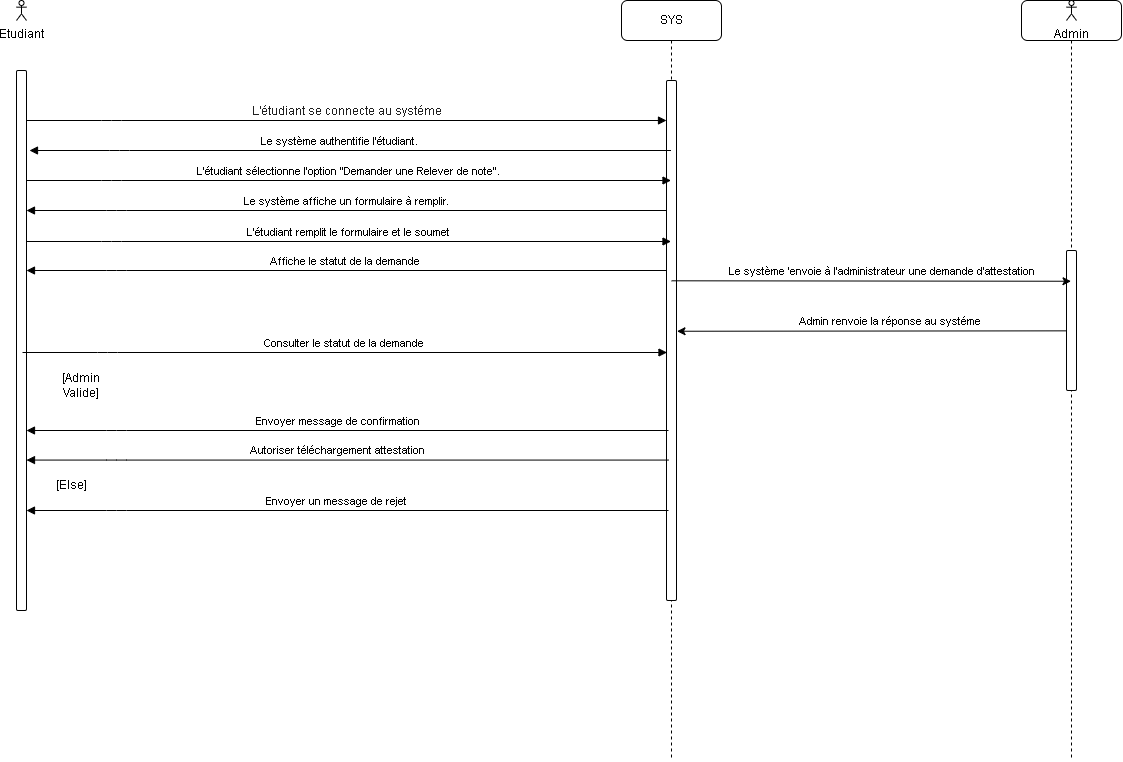

The diagram above was exported from draw.io. Its source (the exported page's mxGraphModel, read from the mxfile embedded in the PNG):
<mxGraphModel dx="1196" dy="613" grid="1" gridSize="10" guides="1" tooltips="1" connect="1" arrows="1" fold="1" page="1" pageScale="1" pageWidth="850" pageHeight="1100" math="0" shadow="0">
  <root>
    <mxCell id="0" />
    <mxCell id="1" parent="0" />
    <mxCell id="z3W12V7slm0QK-cfsXXx-1" value="" style="html=1;points=[];perimeter=orthogonalPerimeter;outlineConnect=0;targetShapes=umlLifeline;portConstraint=eastwest;newEdgeStyle={&quot;edgeStyle&quot;:&quot;elbowEdgeStyle&quot;,&quot;elbow&quot;:&quot;vertical&quot;,&quot;curved&quot;:0,&quot;rounded&quot;:0};labelBackgroundColor=none;rounded=1;" vertex="1" parent="1">
      <mxGeometry x="300" y="240" width="10" height="540" as="geometry" />
    </mxCell>
    <mxCell id="z3W12V7slm0QK-cfsXXx-2" value="SYS" style="shape=umlLifeline;perimeter=lifelinePerimeter;whiteSpace=wrap;html=1;container=0;dropTarget=0;collapsible=0;recursiveResize=0;outlineConnect=0;portConstraint=eastwest;newEdgeStyle={&quot;edgeStyle&quot;:&quot;elbowEdgeStyle&quot;,&quot;elbow&quot;:&quot;vertical&quot;,&quot;curved&quot;:0,&quot;rounded&quot;:0};labelBackgroundColor=none;rounded=1;" vertex="1" parent="1">
      <mxGeometry x="905" y="170" width="100" height="760" as="geometry" />
    </mxCell>
    <mxCell id="z3W12V7slm0QK-cfsXXx-3" value="" style="html=1;points=[];perimeter=orthogonalPerimeter;outlineConnect=0;targetShapes=umlLifeline;portConstraint=eastwest;newEdgeStyle={&quot;edgeStyle&quot;:&quot;elbowEdgeStyle&quot;,&quot;elbow&quot;:&quot;vertical&quot;,&quot;curved&quot;:0,&quot;rounded&quot;:0};labelBackgroundColor=none;rounded=1;" vertex="1" parent="z3W12V7slm0QK-cfsXXx-2">
      <mxGeometry x="45" y="80" width="10" height="520" as="geometry" />
    </mxCell>
    <mxCell id="z3W12V7slm0QK-cfsXXx-4" value="&lt;div style=&quot;text-align: left;&quot;&gt;&lt;font style=&quot;font-size: 12px;&quot; face=&quot;Google Sans, Helvetica Neue, sans-serif&quot; color=&quot;#1f1f1f&quot;&gt;L'étudiant se connecte au systéme&lt;/font&gt;&lt;/div&gt;" style="html=1;verticalAlign=bottom;endArrow=block;edgeStyle=elbowEdgeStyle;elbow=horizontal;curved=0;rounded=1;labelBackgroundColor=none;fontColor=default;" edge="1" parent="1" source="z3W12V7slm0QK-cfsXXx-1" target="z3W12V7slm0QK-cfsXXx-3">
      <mxGeometry relative="1" as="geometry">
        <mxPoint x="410" y="300" as="sourcePoint" />
        <Array as="points">
          <mxPoint x="395" y="290" />
        </Array>
        <mxPoint as="offset" />
      </mxGeometry>
    </mxCell>
    <mxCell id="z3W12V7slm0QK-cfsXXx-5" value="Etudiant" style="shape=umlActor;verticalLabelPosition=bottom;verticalAlign=top;html=1;labelBackgroundColor=none;rounded=1;" vertex="1" parent="1">
      <mxGeometry x="300" y="170" width="10" height="20" as="geometry" />
    </mxCell>
    <mxCell id="z3W12V7slm0QK-cfsXXx-6" value="" style="html=1;verticalAlign=bottom;endArrow=block;edgeStyle=elbowEdgeStyle;elbow=vertical;curved=0;rounded=1;labelBackgroundColor=none;fontColor=default;" edge="1" parent="1" source="z3W12V7slm0QK-cfsXXx-2">
      <mxGeometry x="-0.0006" relative="1" as="geometry">
        <mxPoint x="478" y="320" as="sourcePoint" />
        <Array as="points">
          <mxPoint x="403" y="320" />
        </Array>
        <mxPoint x="313" y="320" as="targetPoint" />
        <mxPoint as="offset" />
      </mxGeometry>
    </mxCell>
    <mxCell id="z3W12V7slm0QK-cfsXXx-7" value="Le système authentifie l'étudiant." style="edgeLabel;html=1;align=center;verticalAlign=middle;resizable=0;points=[];labelBackgroundColor=none;rounded=1;" vertex="1" connectable="0" parent="z3W12V7slm0QK-cfsXXx-6">
      <mxGeometry x="0.0397" y="4" relative="1" as="geometry">
        <mxPoint x="2" y="-14" as="offset" />
      </mxGeometry>
    </mxCell>
    <mxCell id="z3W12V7slm0QK-cfsXXx-8" value="L'étudiant sélectionne l'option &quot;Demander une Relever de note&quot;." style="html=1;verticalAlign=bottom;endArrow=block;edgeStyle=elbowEdgeStyle;elbow=horizontal;curved=0;rounded=1;labelBackgroundColor=none;fontColor=default;" edge="1" parent="1" target="z3W12V7slm0QK-cfsXXx-2">
      <mxGeometry relative="1" as="geometry">
        <mxPoint x="310" y="350" as="sourcePoint" />
        <Array as="points">
          <mxPoint x="395" y="350" />
        </Array>
        <mxPoint x="480" y="350" as="targetPoint" />
      </mxGeometry>
    </mxCell>
    <mxCell id="z3W12V7slm0QK-cfsXXx-9" value="Le système affiche un formulaire à remplir." style="html=1;verticalAlign=bottom;endArrow=block;edgeStyle=elbowEdgeStyle;elbow=vertical;curved=0;rounded=1;labelBackgroundColor=none;fontColor=default;" edge="1" parent="1">
      <mxGeometry relative="1" as="geometry">
        <mxPoint x="949.5" y="380" as="sourcePoint" />
        <Array as="points">
          <mxPoint x="400" y="380" />
        </Array>
        <mxPoint x="310" y="380" as="targetPoint" />
      </mxGeometry>
    </mxCell>
    <mxCell id="z3W12V7slm0QK-cfsXXx-10" value="L'étudiant remplit le formulaire et le soumet" style="html=1;verticalAlign=bottom;endArrow=block;edgeStyle=elbowEdgeStyle;elbow=vertical;curved=0;rounded=1;labelBackgroundColor=none;fontColor=default;" edge="1" parent="1">
      <mxGeometry x="0.0011" relative="1" as="geometry">
        <mxPoint x="310" y="411" as="sourcePoint" />
        <Array as="points">
          <mxPoint x="395" y="411" />
        </Array>
        <mxPoint x="954.5" y="411" as="targetPoint" />
        <mxPoint as="offset" />
      </mxGeometry>
    </mxCell>
    <mxCell id="z3W12V7slm0QK-cfsXXx-11" value="" style="shape=umlLifeline;perimeter=lifelinePerimeter;whiteSpace=wrap;html=1;container=0;dropTarget=0;collapsible=0;recursiveResize=0;outlineConnect=0;portConstraint=eastwest;newEdgeStyle={&quot;edgeStyle&quot;:&quot;elbowEdgeStyle&quot;,&quot;elbow&quot;:&quot;vertical&quot;,&quot;curved&quot;:0,&quot;rounded&quot;:0};labelBackgroundColor=none;rounded=1;" vertex="1" parent="1">
      <mxGeometry x="1305" y="170" width="100" height="760" as="geometry" />
    </mxCell>
    <mxCell id="z3W12V7slm0QK-cfsXXx-12" value="" style="html=1;points=[];perimeter=orthogonalPerimeter;outlineConnect=0;targetShapes=umlLifeline;portConstraint=eastwest;newEdgeStyle={&quot;edgeStyle&quot;:&quot;elbowEdgeStyle&quot;,&quot;elbow&quot;:&quot;vertical&quot;,&quot;curved&quot;:0,&quot;rounded&quot;:0};labelBackgroundColor=none;rounded=1;" vertex="1" parent="z3W12V7slm0QK-cfsXXx-11">
      <mxGeometry x="45" y="250" width="10" height="140" as="geometry" />
    </mxCell>
    <mxCell id="z3W12V7slm0QK-cfsXXx-13" value="Admin" style="shape=umlActor;verticalLabelPosition=bottom;verticalAlign=top;html=1;labelBackgroundColor=none;rounded=1;" vertex="1" parent="1">
      <mxGeometry x="1350" y="170" width="10" height="20" as="geometry" />
    </mxCell>
    <mxCell id="z3W12V7slm0QK-cfsXXx-14" value="" style="edgeStyle=elbowEdgeStyle;rounded=1;orthogonalLoop=1;jettySize=auto;html=1;elbow=vertical;curved=0;labelBackgroundColor=none;fontColor=default;" edge="1" parent="1">
      <mxGeometry relative="1" as="geometry">
        <mxPoint x="1350.0000000000005" y="500.353043478261" as="sourcePoint" />
        <mxPoint x="960.5000000000002" y="500.00304347826096" as="targetPoint" />
      </mxGeometry>
    </mxCell>
    <mxCell id="z3W12V7slm0QK-cfsXXx-15" value="Admin renvoie la réponse au systéme&amp;nbsp;" style="edgeLabel;html=1;align=center;verticalAlign=middle;resizable=0;points=[];labelBackgroundColor=none;rounded=1;" vertex="1" connectable="0" parent="z3W12V7slm0QK-cfsXXx-14">
      <mxGeometry x="-0.0852" y="2" relative="1" as="geometry">
        <mxPoint x="3" y="-12" as="offset" />
      </mxGeometry>
    </mxCell>
    <mxCell id="z3W12V7slm0QK-cfsXXx-16" value="" style="edgeStyle=elbowEdgeStyle;rounded=1;orthogonalLoop=1;jettySize=auto;html=1;elbow=vertical;curved=0;labelBackgroundColor=none;fontColor=default;" edge="1" parent="1" target="z3W12V7slm0QK-cfsXXx-11">
      <mxGeometry relative="1" as="geometry">
        <mxPoint x="955" y="450.3" as="sourcePoint" />
        <mxPoint x="1035.0000000000002" y="450.43043478260876" as="targetPoint" />
      </mxGeometry>
    </mxCell>
    <mxCell id="z3W12V7slm0QK-cfsXXx-17" value="Le système 'envoie à l'administrateur une demande d'attestation" style="edgeLabel;html=1;align=center;verticalAlign=middle;resizable=0;points=[];labelBackgroundColor=none;rounded=1;" vertex="1" connectable="0" parent="z3W12V7slm0QK-cfsXXx-16">
      <mxGeometry x="0.0642" y="1" relative="1" as="geometry">
        <mxPoint x="-3" y="-9" as="offset" />
      </mxGeometry>
    </mxCell>
    <mxCell id="z3W12V7slm0QK-cfsXXx-18" value="[Admin Valide]" style="text;html=1;strokeColor=none;fillColor=none;align=center;verticalAlign=middle;whiteSpace=wrap;rounded=1;labelBackgroundColor=none;" vertex="1" parent="1">
      <mxGeometry x="335" y="540" width="60" height="30" as="geometry" />
    </mxCell>
    <mxCell id="z3W12V7slm0QK-cfsXXx-19" value="" style="html=1;verticalAlign=bottom;endArrow=block;edgeStyle=elbowEdgeStyle;elbow=vertical;curved=0;rounded=1;labelBackgroundColor=none;fontColor=default;" edge="1" parent="1">
      <mxGeometry x="-0.0006" relative="1" as="geometry">
        <mxPoint x="952" y="600" as="sourcePoint" />
        <Array as="points">
          <mxPoint x="400" y="600" />
        </Array>
        <mxPoint x="310" y="600" as="targetPoint" />
        <mxPoint as="offset" />
      </mxGeometry>
    </mxCell>
    <mxCell id="z3W12V7slm0QK-cfsXXx-20" value=" Envoyer message de confirmation" style="edgeLabel;html=1;align=center;verticalAlign=middle;resizable=0;points=[];labelBackgroundColor=none;rounded=1;" vertex="1" connectable="0" parent="z3W12V7slm0QK-cfsXXx-19">
      <mxGeometry x="0.0397" y="4" relative="1" as="geometry">
        <mxPoint x="2" y="-14" as="offset" />
      </mxGeometry>
    </mxCell>
    <mxCell id="z3W12V7slm0QK-cfsXXx-21" value="" style="html=1;verticalAlign=bottom;endArrow=block;edgeStyle=elbowEdgeStyle;elbow=vertical;curved=0;rounded=1;labelBackgroundColor=none;fontColor=default;" edge="1" parent="1">
      <mxGeometry x="-0.0006" relative="1" as="geometry">
        <mxPoint x="952" y="629.5699999999999" as="sourcePoint" />
        <Array as="points">
          <mxPoint x="400" y="629.5699999999999" />
        </Array>
        <mxPoint x="310" y="629.5699999999999" as="targetPoint" />
        <mxPoint as="offset" />
      </mxGeometry>
    </mxCell>
    <mxCell id="z3W12V7slm0QK-cfsXXx-22" value="Autoriser téléchargement attestation" style="edgeLabel;html=1;align=center;verticalAlign=middle;resizable=0;points=[];labelBackgroundColor=none;rounded=1;" vertex="1" connectable="0" parent="z3W12V7slm0QK-cfsXXx-21">
      <mxGeometry x="0.0397" y="4" relative="1" as="geometry">
        <mxPoint x="2" y="-14" as="offset" />
      </mxGeometry>
    </mxCell>
    <mxCell id="z3W12V7slm0QK-cfsXXx-23" value="[Else]" style="text;html=1;strokeColor=none;fillColor=none;align=center;verticalAlign=middle;whiteSpace=wrap;rounded=1;labelBackgroundColor=none;" vertex="1" parent="1">
      <mxGeometry x="325" y="640" width="60" height="30" as="geometry" />
    </mxCell>
    <mxCell id="z3W12V7slm0QK-cfsXXx-24" value="" style="html=1;verticalAlign=bottom;endArrow=block;edgeStyle=elbowEdgeStyle;elbow=vertical;curved=0;rounded=1;labelBackgroundColor=none;fontColor=default;" edge="1" parent="1">
      <mxGeometry x="-0.0006" relative="1" as="geometry">
        <mxPoint x="952" y="680" as="sourcePoint" />
        <Array as="points">
          <mxPoint x="400" y="680" />
        </Array>
        <mxPoint x="310" y="680" as="targetPoint" />
        <mxPoint as="offset" />
      </mxGeometry>
    </mxCell>
    <mxCell id="z3W12V7slm0QK-cfsXXx-25" value="Envoyer un message de rejet&amp;nbsp;" style="edgeLabel;html=1;align=center;verticalAlign=middle;resizable=0;points=[];labelBackgroundColor=none;rounded=1;" vertex="1" connectable="0" parent="z3W12V7slm0QK-cfsXXx-24">
      <mxGeometry x="0.0397" y="4" relative="1" as="geometry">
        <mxPoint x="2" y="-14" as="offset" />
      </mxGeometry>
    </mxCell>
    <mxCell id="z3W12V7slm0QK-cfsXXx-26" value="Affiche&amp;nbsp;le statut de la demande&amp;nbsp;" style="html=1;verticalAlign=bottom;endArrow=block;edgeStyle=elbowEdgeStyle;elbow=vertical;curved=0;rounded=1;labelBackgroundColor=none;fontColor=default;" edge="1" parent="1">
      <mxGeometry relative="1" as="geometry">
        <mxPoint x="949.5" y="440" as="sourcePoint" />
        <Array as="points">
          <mxPoint x="400" y="440" />
        </Array>
        <mxPoint x="310" y="440" as="targetPoint" />
      </mxGeometry>
    </mxCell>
    <mxCell id="z3W12V7slm0QK-cfsXXx-27" value="Consulter le statut de la demande&amp;nbsp;" style="html=1;verticalAlign=bottom;endArrow=block;edgeStyle=elbowEdgeStyle;elbow=vertical;curved=0;rounded=1;labelBackgroundColor=none;fontColor=default;" edge="1" parent="1">
      <mxGeometry x="0.0011" relative="1" as="geometry">
        <mxPoint x="306" y="522" as="sourcePoint" />
        <Array as="points">
          <mxPoint x="391" y="522" />
        </Array>
        <mxPoint x="950.5" y="522" as="targetPoint" />
        <mxPoint as="offset" />
      </mxGeometry>
    </mxCell>
  </root>
</mxGraphModel>